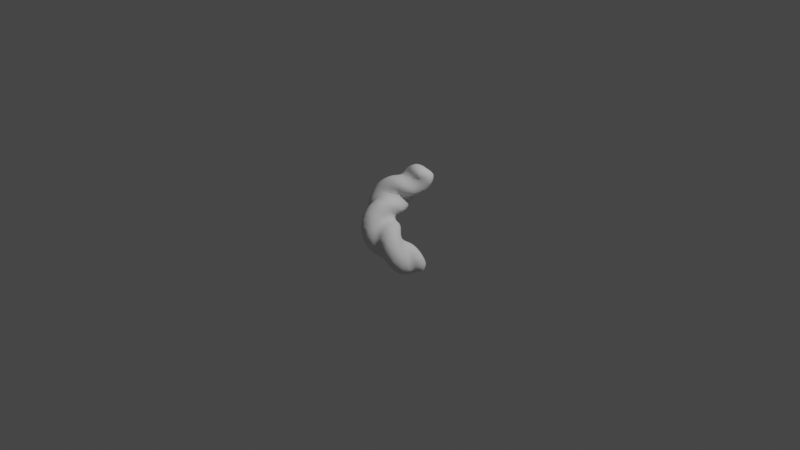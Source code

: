 # Source: worm_twisted.blend  (saved by Blender 3.3.6; exported with 4.5.12 LTS)
import bpy
from mathutils import Matrix  # noqa: F401  (used for matrix-valued properties, if any)

bpy.ops.wm.read_factory_settings(use_empty=True)
scene = bpy.context.scene
scene.name = 'Scene'

# ---- collections
col_collection = bpy.data.collections.new('Collection'); scene.collection.children.link(col_collection)

# ---- node groups
ng_distortedcurve = bpy.data.node_groups.new('DistortedCurve', 'GeometryNodeTree')
_s = ng_distortedcurve.interface.new_socket(name='Geometry', in_out='OUTPUT', socket_type='NodeSocketGeometry')
_s = ng_distortedcurve.interface.new_socket(name='Geometry', in_out='INPUT', socket_type='NodeSocketGeometry')
_s = ng_distortedcurve.interface.new_socket(name='Rotations', in_out='INPUT', socket_type='NodeSocketFloat')
_s.default_value = 0.8
_s.min_value = 0.4
_s.max_value = 1.2
_s = ng_distortedcurve.interface.new_socket(name='Thickness', in_out='INPUT', socket_type='NodeSocketFloat')
_s.default_value = 0.04
_s.min_value = 0.035
_s.max_value = 0.045
ng_distortedcurve.is_modifier = True
_N = ng_distortedcurve.nodes; _L = ng_distortedcurve.links
n0 = _N.new('NodeFrame'); n0.name = 'Frame'; n0.location = (-493, 131)
n0.label = 'Set Curve Radius'
n0.width = 694
n1 = _N.new('NodeFrame'); n1.name = 'Frame.002'; n1.location = (-783, -271)
n1.label = 'Curve to Mesh'
n1.width = 1156
n2 = _N.new('NodeFrame'); n2.name = 'Frame.003'; n2.location = (-2290, 261)
n2.label = 'Inputs'
n2.width = 962
n3 = _N.new('NodeFrame'); n3.name = 'Frame.004'; n3.location = (499, 198)
n3.label = 'Get Material from Cube'
n3.width = 374
n4 = _N.new('NodeFrame'); n4.name = 'Frame.001'; n4.location = (-840, 780)
n4.label = 'Spiral'
n4.width = 825
n5 = _N.new('NodeReroute'); n5.name = 'Reroute.003'; n5.location = (-1106, 832)
n5.width = 16
n5.socket_idname = 'NodeSocketGeometry'
n6 = _N.new('GeometryNodeSetCurveRadius'); n6.name = 'Set Curve Radius'; n6.location = (524, -129)
n7 = _N.new('GeometryNodeSplineParameter'); n7.name = 'Spline Parameter.001'; n7.location = (30, -182)
n8 = _N.new('ShaderNodeFloatCurve'); n8.name = 'Float Curve'; n8.location = (222, -30)
n8.mapping.clip_max_y = 2.0
_c = n8.mapping.curves[0]
while len(_c.points) > 2: _c.points.remove(_c.points[-1])
_c.points[0].location = (0.0, 0.0); _c.points[0].handle_type = 'AUTO'
_c.points[1].location = (0.5, 1.6); _c.points[1].handle_type = 'AUTO'
_p = _c.points.new(1.0, 0.0); _p.handle_type = 'AUTO'
n8.mapping.update()
n9 = _N.new('GeometryNodeCurveToMesh'); n9.name = 'Curve to Mesh'; n9.location = (986, -30)
n9.inputs[3].default_value = True
n10 = _N.new('ShaderNodeCombineXYZ'); n10.name = 'Combine XYZ.001'; n10.location = (429, -336)
n11 = _N.new('GeometryNodeCurvePrimitiveCircle'); n11.name = 'Curve Circle'; n11.location = (426, -35)
n11.inputs[0].default_value = 16
n12 = _N.new('ShaderNodeCombineXYZ'); n12.name = 'Combine XYZ'; n12.location = (428, -196)
n13 = _N.new('GeometryNodeJoinGeometry'); n13.name = 'Join Geometry'; n13.location = (799, -98)
n14 = _N.new('NodeReroute'); n14.name = 'Reroute'; n14.location = (217, -324)
n14.width = 16
n14.socket_idname = 'NodeSocketFloat'
n15 = _N.new('ShaderNodeMath'); n15.name = 'Math.002'; n15.location = (236, -91)
n15.operation = 'MULTIPLY'
n15.inputs[1].default_value = 2.25
n16 = _N.new('ShaderNodeMath'); n16.name = 'Math'; n16.location = (245, -367)
n16.operation = 'MULTIPLY'
n16.inputs[1].default_value = -1.0
n17 = _N.new('GeometryNodeTransform'); n17.name = 'Transform.001'; n17.location = (611, -244)
n18 = _N.new('GeometryNodeTransform'); n18.name = 'Transform'; n18.location = (617, -73)
n19 = _N.new('ShaderNodeMath'); n19.name = 'Math.010'; n19.location = (30, -157)
n19.operation = 'MULTIPLY'
n20 = _N.new('NodeReroute'); n20.name = 'Reroute.006'; n20.location = (-963, 428)
n20.width = 16
n20.socket_idname = 'NodeSocketFloat'
n21 = _N.new('ShaderNodeMath'); n21.name = 'Math.007'; n21.location = (621, -186)
n21.operation = 'SQRT'
n21.inputs[0].default_value = 3.0
n22 = _N.new('ShaderNodeVectorMath'); n22.name = 'Vector Math'; n22.location = (621, -43)
n22.operation = 'DISTANCE'
n23 = _N.new('ShaderNodeMath'); n23.name = 'Math.008'; n23.location = (792, -40)
n23.operation = 'DIVIDE'
n24 = _N.new('FunctionNodeRandomValue'); n24.name = 'Random Value.001'; n24.location = (616, -573)
n24.label = 'Thickness'
n24.inputs[2].default_value = 0.035
n24.inputs[3].default_value = 0.045
n25 = _N.new('FunctionNodeInputInt'); n25.name = 'RotationsSeed'; n25.location = (436, -402)
n25.label = 'RotationsSeed'
n25.integer = 31
n25.outputs[0].default_value = 0
n26 = _N.new('FunctionNodeInputInt'); n26.name = 'ThicknessSeed'; n26.location = (434, -581)
n26.label = 'ThicknessSeed'
n26.integer = 45
n26.outputs[0].default_value = 0
n27 = _N.new('GeometryNodeBoundBox'); n27.name = 'Bounding Box'; n27.location = (465, -127)
n28 = _N.new('NodeReroute'); n28.name = 'Reroute.007'; n28.location = (269, 825)
n28.width = 16
n28.socket_idname = 'NodeSocketGeometry'
n29 = _N.new('NodeReroute'); n29.name = 'Reroute.008'; n29.location = (412, -338)
n29.width = 16
n29.socket_idname = 'NodeSocketGeometry'
n30 = _N.new('NodeReroute'); n30.name = 'Reroute.010'; n30.location = (387, 66)
n30.width = 16
n30.socket_idname = 'NodeSocketGeometry'
n31 = _N.new('FunctionNodeCompare'); n31.name = 'Compare'; n31.location = (204, -197)
n31.data_type = 'INT'
n31.inputs[3].default_value = 5
n31.inputs[6].default_value = (0.0, 0.0, 0.0, 0.0)
n31.inputs[7].default_value = (0.0, 0.0, 0.0, 0.0)
n32 = _N.new('GeometryNodeInputIndex'); n32.name = 'Index'; n32.location = (32, -214)
n33 = _N.new('GeometryNodeSeparateGeometry'); n33.name = 'Separate Geometry'; n33.location = (204, -30)
n33.domain = 'FACE'
n34 = _N.new('GeometryNodeJoinGeometry'); n34.name = 'Join Geometry.001'; n34.location = (30, -76)
n35 = _N.new('NodeGroupOutput'); n35.name = 'Group Output'; n35.location = (952, 165)
n36 = _N.new('FunctionNodeRandomValue'); n36.name = 'Random Value'; n36.location = (618, -359)
n36.label = 'Rotations'
n36.inputs[2].default_value = 0.4
n36.inputs[3].default_value = 1.2
n37 = _N.new('NodeReroute'); n37.name = 'Reroute.009'; n37.location = (-1906, -663)
n37.width = 16
n37.socket_idname = 'NodeSocketFloat'
n38 = _N.new('NodeReroute'); n38.name = 'Reroute.002'; n38.location = (-1254, 515)
n38.width = 16
n38.socket_idname = 'NodeSocketFloat'
n39 = _N.new('NodeReroute'); n39.name = 'Reroute.005'; n39.location = (45, -342)
n39.width = 16
n39.socket_idname = 'NodeSocketFloat'
n40 = _N.new('NodeReroute'); n40.name = 'Reroute.004'; n40.location = (38, -545)
n40.width = 16
n40.socket_idname = 'NodeSocketFloat'
n41 = _N.new('ShaderNodeVectorMath'); n41.name = 'Vector Math.002'; n41.location = (107, -30)
n41.operation = 'DIVIDE'
n41.inputs[1].default_value = (0.0, 0.0, -2.0)
n41.inputs[2].default_value = (0.0, 0.0, -0.5)
n42 = _N.new('GeometryNodeSetCurveTilt'); n42.name = 'Set Curve Tilt'; n42.location = (656, -269)
n43 = _N.new('GeometryNodeSplineParameter'); n43.name = 'Spline Parameter'; n43.location = (288, -380)
n44 = _N.new('ShaderNodeVectorMath'); n44.name = 'Vector Math.001'; n44.location = (294, -53)
n45 = _N.new('GeometryNodeCurveSpiral'); n45.name = 'Spiral'; n45.location = (297, -208)
n45.inputs[0].default_value = 64
n46 = _N.new('ShaderNodeMath'); n46.name = 'Math.006'; n46.location = (105, -300)
n46.operation = 'MULTIPLY_ADD'
n46.inputs[1].default_value = -2.0
n47 = _N.new('ShaderNodeMath'); n47.name = 'Math.011'; n47.location = (108, -462)
n47.operation = 'DIVIDE'
n47.inputs[0].default_value = 8.0
n48 = _N.new('ShaderNodeMath'); n48.name = 'Math.009'; n48.location = (109, -151)
n48.operation = 'DIVIDE'
n48.inputs[1].default_value = 4.0
n49 = _N.new('ShaderNodeMath'); n49.name = 'Math.001'; n49.location = (469, -357)
n49.operation = 'MULTIPLY'
n50 = _N.new('GeometryNodeSetPosition'); n50.name = 'Set Position'; n50.location = (468, -195)
n51 = _N.new('NodeReroute'); n51.name = 'Reroute.001'; n51.location = (-1124, -671)
n51.width = 16
n51.socket_idname = 'NodeSocketFloat'
n52 = _N.new('NodeGroupInput'); n52.name = 'Group Input'; n52.location = (30, -30)
n53 = _N.new('GeometryNodeInputNamedAttribute'); n53.name = 'Named Attribute'; n53.location = (961, -30)
n53.inputs[0].default_value = 'radius'
n54 = _N.new('GeometryNodeSwitch'); n54.name = 'Switch'; n54.location = (961, -30)
n54.input_type = 'FLOAT'
n54.inputs[1].default_value = 1.0
n6.parent = n0
n7.parent = n0
n8.parent = n0
n9.parent = n1
n10.parent = n1
n11.parent = n1
n12.parent = n1
n13.parent = n1
n14.parent = n1
n15.parent = n1
n16.parent = n1
n17.parent = n1
n18.parent = n1
n19.parent = n1
n21.parent = n2
n22.parent = n2
n23.parent = n2
n24.parent = n2
n25.parent = n2
n26.parent = n2
n27.parent = n2
n31.parent = n3
n32.parent = n3
n33.parent = n3
n34.parent = n3
n36.parent = n2
n39.parent = n4
n40.parent = n4
n41.parent = n4
n42.parent = n4
n43.parent = n4
n44.parent = n4
n45.parent = n4
n46.parent = n4
n47.parent = n4
n48.parent = n4
n49.parent = n4
n50.parent = n4
n52.parent = n2
n53.parent = n1
n54.parent = n1
_L.new(n6.outputs[0], n9.inputs[0])
_L.new(n13.outputs[0], n9.inputs[1])
_L.new(n18.outputs[0], n13.inputs[0])
_L.new(n11.outputs[0], n18.inputs[0])
_L.new(n12.outputs[0], n18.inputs[1])
_L.new(n10.outputs[0], n17.inputs[1])
_L.new(n11.outputs[0], n17.inputs[0])
_L.new(n17.outputs[0], n13.inputs[0])
_L.new(n16.outputs[0], n10.inputs[0])
_L.new(n50.outputs[0], n42.inputs[0])
_L.new(n49.outputs[0], n42.inputs[2])
_L.new(n43.outputs[1], n49.inputs[0])
_L.new(n42.outputs[0], n6.inputs[0])
_L.new(n8.outputs[0], n6.inputs[2])
_L.new(n7.outputs[0], n8.inputs[1])
_L.new(n15.outputs[0], n11.inputs[4])
_L.new(n14.outputs[0], n12.inputs[0])
_L.new(n14.outputs[0], n16.inputs[0])
_L.new(n14.outputs[0], n15.inputs[0])
_L.new(n25.outputs[0], n36.inputs[7])
_L.new(n26.outputs[0], n24.inputs[7])
_L.new(n34.outputs[0], n33.inputs[0])
_L.new(n31.outputs[0], n33.inputs[1])
_L.new(n32.outputs[0], n31.inputs[2])
_L.new(n52.outputs[0], n27.inputs[0])
_L.new(n45.outputs[0], n50.inputs[0])
_L.new(n27.outputs[1], n22.inputs[0])
_L.new(n19.outputs[0], n14.inputs[0])
_L.new(n46.outputs[0], n45.inputs[4])
_L.new(n44.outputs[0], n50.inputs[3])
_L.new(n27.outputs[2], n22.inputs[1])
_L.new(n22.outputs[1], n23.inputs[0])
_L.new(n21.outputs[0], n23.inputs[1])
_L.new(n41.outputs[0], n44.inputs[2])
_L.new(n23.outputs[0], n41.inputs[0])
_L.new(n48.outputs[0], n45.inputs[2])
_L.new(n48.outputs[0], n45.inputs[3])
_L.new(n41.outputs[0], n44.inputs[1])
_L.new(n51.outputs[0], n19.inputs[0])
_L.new(n47.outputs[0], n49.inputs[1])
_L.new(n38.outputs[0], n45.inputs[1])
_L.new(n40.outputs[0], n46.inputs[0])
_L.new(n52.outputs[0], n5.inputs[0])
_L.new(n51.outputs[0], n40.inputs[0])
_L.new(n40.outputs[0], n44.inputs[0])
_L.new(n20.outputs[0], n39.inputs[0])
_L.new(n39.outputs[0], n48.inputs[0])
_L.new(n39.outputs[0], n46.inputs[2])
_L.new(n39.outputs[0], n47.inputs[1])
_L.new(n23.outputs[0], n20.inputs[0])
_L.new(n20.outputs[0], n19.inputs[1])
_L.new(n9.outputs[0], n29.inputs[0])
_L.new(n5.outputs[0], n28.inputs[0])
_L.new(n28.outputs[0], n30.inputs[0])
_L.new(n29.outputs[0], n34.inputs[0])
_L.new(n30.outputs[0], n34.inputs[0])
_L.new(n33.outputs[0], n35.inputs[0])
_L.new(n52.outputs[1], n38.inputs[0])
_L.new(n37.outputs[0], n51.inputs[0])
_L.new(n52.outputs[2], n37.inputs[0])
_L.new(n53.outputs[1], n54.inputs[0])
_L.new(n53.outputs[0], n54.inputs[2])
_L.new(n54.outputs[0], n9.inputs[2])
n35.is_active_output = True
ng_auto_smooth = bpy.data.node_groups.new('Auto Smooth', 'GeometryNodeTree')
_s = ng_auto_smooth.interface.new_socket(name='Geometry', in_out='OUTPUT', socket_type='NodeSocketGeometry')
_s = ng_auto_smooth.interface.new_socket(name='Geometry', in_out='INPUT', socket_type='NodeSocketGeometry')
_s = ng_auto_smooth.interface.new_socket(name='Angle', in_out='INPUT', socket_type='NodeSocketFloat')
_s.subtype = 'ANGLE'
_s.min_value = 0.0
_s.max_value = 3.142
ng_auto_smooth.is_modifier = True
_N = ng_auto_smooth.nodes; _L = ng_auto_smooth.links
n0 = _N.new('NodeGroupOutput'); n0.name = 'Group Output'; n0.location = (480, -100)
n1 = _N.new('NodeGroupInput'); n1.name = 'Group Input'; n1.location = (-420, -300)
n2 = _N.new('NodeGroupInput'); n2.name = 'Group Input.001'; n2.location = (-60, -100)
n3 = _N.new('GeometryNodeSetShadeSmooth'); n3.name = 'Set Shade Smooth'; n3.location = (120, -100)
n3.domain = 'EDGE'
n4 = _N.new('GeometryNodeSetShadeSmooth'); n4.name = 'Set Shade Smooth.001'; n4.location = (300, -100)
n5 = _N.new('GeometryNodeInputMeshEdgeAngle'); n5.name = 'Edge Angle'; n5.location = (-420, -220)
n6 = _N.new('GeometryNodeInputEdgeSmooth'); n6.name = 'Is Edge Smooth'; n6.location = (-60, -160)
n7 = _N.new('GeometryNodeInputShadeSmooth'); n7.name = 'Is Face Smooth'; n7.location = (-240, -340)
n8 = _N.new('FunctionNodeBooleanMath'); n8.name = 'Boolean Math'; n8.location = (-60, -220)
n9 = _N.new('FunctionNodeCompare'); n9.name = 'Compare'; n9.location = (-240, -180)
n9.operation = 'LESS_EQUAL'
_L.new(n5.outputs[0], n9.inputs[0])
_L.new(n4.outputs[0], n0.inputs[0])
_L.new(n1.outputs[1], n9.inputs[1])
_L.new(n9.outputs[0], n8.inputs[0])
_L.new(n7.outputs[0], n8.inputs[1])
_L.new(n2.outputs[0], n3.inputs[0])
_L.new(n6.outputs[0], n3.inputs[1])
_L.new(n3.outputs[0], n4.inputs[0])
_L.new(n8.outputs[0], n3.inputs[2])
n0.is_active_output = True

# ---- world
world_world = bpy.data.worlds.new('World'); scene.world = world_world
world_world.use_nodes = True; world_world.node_tree.nodes.clear()
_N = world_world.node_tree.nodes; _L = world_world.node_tree.links
n0 = _N.new('ShaderNodeOutputWorld'); n0.name = 'World Output'; n0.location = (300, 300)
n1 = _N.new('ShaderNodeBackground'); n1.name = 'Background'; n1.location = (10, 300)
n1.inputs[0].default_value = (0.05088, 0.05088, 0.05088, 1.0)
_L.new(n1.outputs[0], n0.inputs[0])
n0.is_active_output = True
world_world.color = (0.05088, 0.05088, 0.05088)
world_world.use_sun_shadow = False
world_world.sun_shadow_jitter_overblur = 0.0

# ---- cameras
cam_camera = bpy.data.cameras.new('Camera')
cam_camera.clip_end = 100.0
cam_camera.ortho_scale = 7.314

# ---- lights
light_light = bpy.data.lights.new('Light', 'POINT')
light_light.transmission_factor = 0.0
light_light.energy = 1000.0
light_light.shadow_soft_size = 0.1
light_light.shadow_maximum_resolution = 0.006
light_light.use_absolute_resolution = True

# ---- meshes
me_cube = bpy.data.meshes.new('Cube')
me_cube.from_pydata([(-0.5, -0.5, -0.5), (-0.5, -0.5, 0.5), (-0.5, 0.5, -0.5), (-0.5, 0.5, 0.5), (0.5, -0.5, -0.5), (0.5, -0.5, 0.5), (0.5, 0.5, -0.5), (0.5, 0.5, 0.5)], [], [(0, 1, 3, 2), (2, 3, 7, 6), (6, 7, 5, 4), (4, 5, 1, 0), (2, 6, 4, 0), (7, 3, 1, 5)])
me_cube.polygons.foreach_set('use_smooth', [True] * 6)
_uv = me_cube.uv_layers.new(name='UVMap')
_uv.uv.foreach_set('vector', [0.375, 0.0, 0.625, 0.0, 0.625, 0.25, 0.375, 0.25, 0.375, 0.25, 0.625, 0.25, 0.625, 0.5, 0.375, 0.5, 0.375, 0.5, 0.625, 0.5, 0.625, 0.75, 0.375, 0.75, 0.375, 0.75, 0.625, 0.75, 0.625, 1.0, 0.375, 1.0, 0.125, 0.5, 0.375, 0.5, 0.375, 0.75, 0.125, 0.75, 0.625, 0.5, 0.875, 0.5, 0.875, 0.75, 0.625, 0.75])
me_cube.update()

# ---- objects
ob_light = bpy.data.objects.new('Light', light_light)
ob_camera = bpy.data.objects.new('Camera', cam_camera)
ob_geometryprototype = bpy.data.objects.new('GeometryPrototype', me_cube)

# ---- transforms, parenting, visibility, modifiers, constraints
ob_light.location = (4.076, 1.005, 5.904)
ob_light.rotation_euler = (0.6503, 0.05522, 1.866)
ob_light.lock_rotations_4d = False
ob_light.empty_display_type = 'ARROWS'
ob_light.color = (0.0, 0.0, 0.0, 0.0)
ob_light.lineart.crease_threshold = 0.0
ob_camera.location = (7.359, -6.926, 4.958)
ob_camera.rotation_euler = (1.109, 0.0, 0.8149)
ob_camera.lock_rotations_4d = False
ob_camera.empty_display_type = 'ARROWS'
ob_camera.color = (0.0, 0.0, 0.0, 0.0)
ob_camera.display_type = 'WIRE'
ob_camera.lineart.crease_threshold = 0.0
ob_geometryprototype.location = (0.0, 0.0, 0.0)
_m = ob_geometryprototype.modifiers.new('GeometryNodes', 'NODES')
_m.node_group = ng_distortedcurve
_m = ob_geometryprototype.modifiers.new('Remesh', 'REMESH')
_m.voxel_size = 0.03
_m.use_smooth_shade = True
_m = ob_geometryprototype.modifiers.new('Auto Smooth', 'NODES')
_m.node_group = ng_auto_smooth
_gi = [s.identifier for s in ng_auto_smooth.interface.items_tree if s.item_type == 'SOCKET' and s.in_out == 'INPUT']
_m[_gi[1]] = 0.5236  # Angle

# ---- collection membership
col_collection.objects.link(ob_light)
col_collection.objects.link(ob_camera)
col_collection.objects.link(ob_geometryprototype)

# ---- scene / render settings (as saved in the file)
scene.camera = ob_camera
scene.frame_start = 1; scene.frame_end = 250; scene.frame_set(1)
scene.render.engine = 'BLENDER_EEVEE_NEXT'
scene.cycles.sampling_pattern = 'TABULATED_SOBOL'
scene.cycles.use_light_tree = False
scene.view_settings.view_transform = 'Filmic'
bpy.context.view_layer.update()
